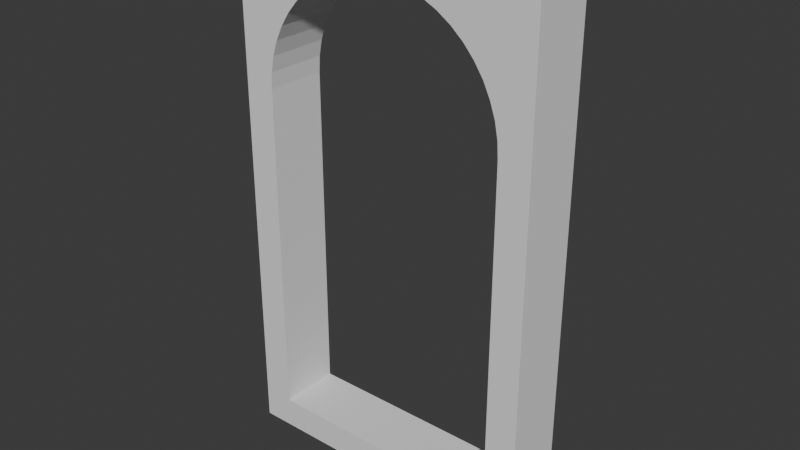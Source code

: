 # Source: window1.blend  (saved by Blender 4.0.36; exported with 4.5.12 LTS)
import bpy
from mathutils import Matrix  # noqa: F401  (used for matrix-valued properties, if any)

bpy.ops.wm.read_factory_settings(use_empty=True)
scene = bpy.context.scene
scene.name = 'Scene'

# ---- collections
col_collection = bpy.data.collections.new('Collection'); scene.collection.children.link(col_collection)

# ---- world
world_world = bpy.data.worlds.new('World'); scene.world = world_world
world_world.use_nodes = True; world_world.node_tree.nodes.clear()
_N = world_world.node_tree.nodes; _L = world_world.node_tree.links
n0 = _N.new('ShaderNodeOutputWorld'); n0.name = 'World Output'; n0.location = (300, 300)
n1 = _N.new('ShaderNodeBackground'); n1.name = 'Background'; n1.location = (10, 300)
n1.inputs[0].default_value = (0.05088, 0.05088, 0.05088, 1.0)
_L.new(n1.outputs[0], n0.inputs[0])
n0.is_active_output = True
world_world.color = (0.05088, 0.05088, 0.05088)
world_world.use_sun_shadow = False
world_world.sun_shadow_jitter_overblur = 0.0

# ---- meshes
me_cube_001 = bpy.data.meshes.new('Cube.001')
me_cube_001.from_pydata([(8.538e-05, 1.0, -15.0), (8.538e-05, 1.0, 1.5), (0.05157, 1.0, 2.283), (0.2048, 1.0, 3.053), (0.4572, 1.0, 3.796), (0.8045, 1.0, 4.5), (1.241, 1.0, 5.152), (1.758, 1.0, 5.742), (2.348, 1.0, 6.26), (3.001, 1.0, 6.695), (3.705, 1.0, 7.042), (4.448, 1.0, 7.295), (5.218, 1.0, 7.448), (6.001, 1.0, 7.499), (6.784, 1.0, 7.447), (7.554, 1.0, 7.294), (8.297, 1.0, 7.042), (9.001, 1.0, 6.694), (9.653, 1.0, 6.258), (10.24, 1.0, 5.741), (10.76, 1.0, 5.151), (11.2, 1.0, 4.498), (11.54, 1.0, 3.794), (11.8, 1.0, 3.051), (11.95, 1.0, 2.281), (12.0, 1.0, 1.498), (12.0, 1.0, -15.0), (8.538e-05, -2.0, -15.0), (8.538e-05, -2.0, 1.5), (0.05157, -2.0, 2.283), (0.2048, -2.0, 3.053), (0.4572, -2.0, 3.796), (0.8045, -2.0, 4.5), (1.241, -2.0, 5.152), (1.758, -2.0, 5.742), (2.348, -2.0, 6.26), (3.001, -2.0, 6.695), (3.705, -2.0, 7.042), (4.448, -2.0, 7.295), (5.218, -2.0, 7.448), (6.001, -2.0, 7.499), (6.784, -2.0, 7.447), (7.554, -2.0, 7.294), (8.297, -2.0, 7.042), (9.001, -2.0, 6.694), (9.653, -2.0, 6.258), (10.24, -2.0, 5.741), (10.76, -2.0, 5.151), (11.2, -2.0, 4.498), (11.54, -2.0, 3.794), (11.8, -2.0, 3.051), (11.95, -2.0, 2.281), (12.0, -2.0, 1.498), (12.0, -2.0, -15.0), (-1.502, 1.0, -16.5), (13.5, 1.0, -16.5), (-1.502, -2.0, -16.5), (13.5, -2.0, -16.5), (13.5, 1.0, -16.5), (13.5, -2.0, -16.5), (13.5, -2.0, 9.011), (13.5, 1.0, 9.011), (-1.502, 1.0, 9.009), (-1.502, -2.0, 9.009), (6.0, -2.0, 9.01), (6.0, 1.0, 9.01)], [(55, 57), (55, 58)], [(54, 55, 59, 56), (53, 27, 56, 57), (26, 55, 54, 0), (63, 64, 65, 62), (28, 63, 56, 27), (2, 62, 3), (60, 61, 65, 64), (58, 61, 60, 59), (54, 56, 63, 62), (1, 62, 2), (62, 4, 3), (4, 62, 5), (62, 6, 5), (62, 7, 6), (7, 62, 8), (62, 9, 8), (10, 65, 11), (65, 10, 9, 62), (65, 12, 11), (12, 65, 13), (13, 65, 14), (65, 15, 14), (15, 65, 16), (61, 18, 17), (61, 17, 16, 65), (18, 61, 19), (61, 20, 19), (20, 61, 21), (21, 61, 22), (61, 23, 22), (23, 61, 24), (24, 61, 25), (25, 61, 55, 26), (63, 28, 29), (52, 53, 57, 60), (29, 30, 63), (30, 31, 63), (63, 31, 32), (32, 33, 63), (33, 34, 63), (63, 34, 35), (35, 36, 63), (64, 37, 38), (64, 63, 36, 37), (38, 39, 64), (64, 39, 40), (40, 41, 64), (41, 42, 64), (64, 42, 43), (44, 45, 60), (60, 64, 43, 44), (60, 45, 46), (46, 47, 60), (60, 47, 48), (60, 48, 49), (49, 50, 60), (60, 50, 51), (51, 52, 60), (57, 59, 60), (0, 54, 62, 1)])
_uv = me_cube_001.uv_layers.new(name='UVMap')
_uv.uv.foreach_set('vector', [0.9286, 0.5067, 0.9286, 0.8639, 0.8572, 0.8639, 0.8572, 0.5067, 0.03574, 0.5717, 0.3214, 0.5717, 0.3572, 0.6074, 0.0, 0.6074, 0.6786, 0.5717, 0.7144, 0.6074, 0.3572, 0.6074, 0.3929, 0.5717, 0.9231, 0.3847, 0.9231, 0.1923, 1.0, 0.1923, 1.0, 0.3847, 0.3461, 0.1926, 0.3847, 5.543e-05, 0.3847, 0.6541, 0.3461, 0.6156, 0.4245, 0.1725, 0.3847, 5.543e-05, 0.4284, 0.1528, 0.9231, 8.549e-09, 1.0, 5.188e-09, 1.0, 0.1923, 0.9231, 0.1923, 0.7693, 0.6541, 0.7693, -2.445e-08, 0.8462, -2.445e-08, 0.8462, 0.6541, 0.9231, 0.654, 0.8462, 0.654, 0.8462, -2.445e-08, 0.9231, -2.445e-08, 0.4232, 0.1926, 0.3847, 5.543e-05, 0.4245, 0.1725, 0.3847, 5.543e-05, 0.4349, 0.1337, 0.4284, 0.1528, 0.4349, 0.1337, 0.3847, 5.543e-05, 0.4438, 0.1157, 0.3847, 5.543e-05, 0.455, 0.09894, 0.4438, 0.1157, 0.3847, 5.543e-05, 0.4682, 0.08382, 0.455, 0.09894, 0.4682, 0.08382, 0.3847, 5.543e-05, 0.4834, 0.07055, 0.3847, 5.543e-05, 0.5001, 0.05938, 0.4834, 0.07055, 0.5181, 0.05048, 0.577, 2.77e-05, 0.5372, 0.04402, 0.577, 2.77e-05, 0.5181, 0.05048, 0.5001, 0.05938, 0.3847, 5.543e-05, 0.577, 2.77e-05, 0.5569, 0.04009, 0.5372, 0.04402, 0.5569, 0.04009, 0.577, 2.77e-05, 0.577, 0.03878, 0.577, 0.03878, 0.577, 2.77e-05, 0.5971, 0.0401, 0.577, 2.77e-05, 0.6168, 0.04403, 0.5971, 0.0401, 0.6168, 0.04403, 0.577, 2.77e-05, 0.6359, 0.0505, 0.7693, -2.445e-08, 0.6706, 0.07059, 0.6539, 0.0594, 0.7693, -2.445e-08, 0.6539, 0.0594, 0.6359, 0.0505, 0.577, 2.77e-05, 0.6706, 0.07059, 0.7693, -2.445e-08, 0.6858, 0.08385, 0.7693, -2.445e-08, 0.699, 0.09898, 0.6858, 0.08385, 0.699, 0.09898, 0.7693, -2.445e-08, 0.7102, 0.1157, 0.7102, 0.1157, 0.7693, -2.445e-08, 0.7191, 0.1338, 0.7693, -2.445e-08, 0.7256, 0.1528, 0.7191, 0.1338, 0.7256, 0.1528, 0.7693, -2.445e-08, 0.7295, 0.1726, 0.7295, 0.1726, 0.7693, -2.445e-08, 0.7308, 0.1926, 0.6786, 0.1789, 0.7144, -2.27e-08, 0.7144, 0.6074, 0.6786, 0.5717, 0.3847, 5.543e-05, 0.3461, 0.1926, 0.3448, 0.1725, 0.03575, 0.1789, 0.03574, 0.5717, 0.0, 0.6074, 0.0, -2.27e-08, 0.3448, 0.1725, 0.3409, 0.1528, 0.3847, 5.543e-05, 0.3409, 0.1528, 0.3344, 0.1337, 0.3847, 5.543e-05, 0.3847, 5.543e-05, 0.3344, 0.1337, 0.3255, 0.1157, 0.3255, 0.1157, 0.3143, 0.09894, 0.3847, 5.543e-05, 0.3143, 0.09894, 0.3011, 0.08382, 0.3847, 5.543e-05, 0.3847, 5.543e-05, 0.3011, 0.08382, 0.2859, 0.07055, 0.2859, 0.07055, 0.2692, 0.05938, 0.3847, 5.543e-05, 0.1923, 2.77e-05, 0.2512, 0.05048, 0.2321, 0.04402, 0.1923, 2.77e-05, 0.3847, 5.543e-05, 0.2692, 0.05938, 0.2512, 0.05048, 0.2321, 0.04402, 0.2124, 0.04009, 0.1923, 2.77e-05, 0.1923, 2.77e-05, 0.2124, 0.04009, 0.1923, 0.03878, 0.1923, 0.03878, 0.1722, 0.0401, 0.1923, 2.77e-05, 0.1722, 0.0401, 0.1525, 0.04403, 0.1923, 2.77e-05, 0.1923, 2.77e-05, 0.1525, 0.04403, 0.1334, 0.0505, 0.1154, 0.0594, 0.09866, 0.07059, 0.0, -2.445e-08, 0.0, -2.445e-08, 0.1923, 2.77e-05, 0.1334, 0.0505, 0.1154, 0.0594, 0.0, -2.445e-08, 0.09866, 0.07059, 0.08354, 0.08385, 0.08354, 0.08385, 0.07027, 0.09898, 0.0, -2.445e-08, 0.0, -2.445e-08, 0.07027, 0.09898, 0.0591, 0.1157, 0.0, -2.445e-08, 0.0591, 0.1157, 0.0502, 0.1338, 0.0502, 0.1338, 0.04373, 0.1528, 0.0, -2.445e-08, 0.0, -2.445e-08, 0.04373, 0.1528, 0.03981, 0.1726, 0.03981, 0.1726, 0.0385, 0.1926, 0.0, -2.445e-08, 0.1428, 0.6074, 0.1428, 0.6074, 0.1428, 0.6074, 0.4232, 0.6156, 0.3847, 0.6541, 0.3847, 5.543e-05, 0.4232, 0.1926])
me_cube_001.materials.append(None)
me_cube_001.update()
me_cube_002 = bpy.data.meshes.new('Cube.002')
me_cube_002.from_pydata([(8.538e-05, 1.0, -15.0), (8.538e-05, 1.0, 1.5), (0.05157, 1.0, 2.283), (0.2048, 1.0, 3.053), (0.4572, 1.0, 3.796), (0.8045, 1.0, 4.5), (1.241, 1.0, 5.152), (1.758, 1.0, 5.742), (2.348, 1.0, 6.26), (3.001, 1.0, 6.695), (3.705, 1.0, 7.042), (4.448, 1.0, 7.295), (5.218, 1.0, 7.448), (6.001, 1.0, 7.499), (6.784, 1.0, 7.447), (7.554, 1.0, 7.294), (8.297, 1.0, 7.042), (9.001, 1.0, 6.694), (9.653, 1.0, 6.258), (10.24, 1.0, 5.741), (10.76, 1.0, 5.151), (11.2, 1.0, 4.498), (11.54, 1.0, 3.794), (11.8, 1.0, 3.051), (11.95, 1.0, 2.281), (12.0, 1.0, 1.498), (12.0, 1.0, -15.0), (8.538e-05, -2.0, -15.0), (8.538e-05, -2.0, 1.5), (0.05157, -2.0, 2.283), (0.2048, -2.0, 3.053), (0.4572, -2.0, 3.796), (0.8045, -2.0, 4.5), (1.241, -2.0, 5.152), (1.758, -2.0, 5.742), (2.348, -2.0, 6.26), (3.001, -2.0, 6.695), (3.705, -2.0, 7.042), (4.448, -2.0, 7.295), (5.218, -2.0, 7.448), (6.001, -2.0, 7.499), (6.784, -2.0, 7.447), (7.554, -2.0, 7.294), (8.297, -2.0, 7.042), (9.001, -2.0, 6.694), (9.653, -2.0, 6.258), (10.24, -2.0, 5.741), (10.76, -2.0, 5.151), (11.2, -2.0, 4.498), (11.54, -2.0, 3.794), (11.8, -2.0, 3.051), (11.95, -2.0, 2.281), (12.0, -2.0, 1.498), (12.0, -2.0, -15.0), (10.24, -0.4998, 5.741), (8.538e-05, -0.4998, -15.0), (9.001, -0.4998, 6.694), (9.653, -0.4998, 6.258), (7.554, -0.4998, 7.294), (8.297, -0.4998, 7.042), (11.95, -0.4998, 2.281), (6.001, -0.4998, 7.499), (11.8, -0.4998, 3.051), (6.784, -0.4998, 7.447), (12.0, -0.4998, 1.498), (8.538e-05, -0.4998, 1.5), (12.0, -0.4998, -15.0), (5.218, -0.4998, 7.448), (3.705, -0.4998, 7.042), (4.448, -0.4998, 7.295), (2.348, -0.4998, 6.26), (3.001, -0.4998, 6.695), (1.241, -0.4998, 5.152), (1.758, -0.4998, 5.742), (11.54, -0.4998, 3.794), (11.2, -0.4998, 4.498), (0.8045, -0.4998, 4.5), (0.2048, -0.4998, 3.053), (0.05157, -0.4998, 2.283), (10.76, -0.4998, 5.151), (0.4572, -0.4998, 3.796)], [], [(55, 65, 28, 27), (69, 67, 39, 38), (72, 73, 34, 33), (70, 35, 34, 73), (69, 38, 37, 68), (68, 37, 36, 71), (76, 72, 33, 32), (64, 66, 53, 52), (78, 29, 28, 65), (76, 32, 31, 80), (77, 80, 31, 30), (78, 77, 30, 29), (60, 62, 23, 24), (60, 24, 25, 64), (62, 74, 22, 23), (75, 48, 47, 79), (74, 49, 48, 75), (54, 57, 18, 19), (54, 19, 20, 79), (56, 17, 18, 57), (58, 15, 16, 59), (56, 59, 16, 17), (58, 63, 14, 15), (61, 67, 12, 13), (61, 13, 14, 63), (70, 71, 36, 35), (55, 66, 26, 0), (27, 53, 66, 55), (8, 9, 71, 70), (40, 61, 63, 41), (40, 39, 67, 61), (42, 41, 63, 58), (44, 43, 59, 56), (42, 58, 59, 43), (44, 56, 57, 45), (46, 54, 79, 47), (46, 45, 57, 54), (22, 74, 75, 21), (21, 75, 79, 20), (50, 49, 74, 62), (51, 60, 64, 52), (51, 50, 62, 60), (2, 3, 77, 78), (3, 4, 80, 77), (5, 76, 80, 4), (2, 78, 65, 1), (25, 26, 66, 64), (5, 6, 72, 76), (10, 68, 71, 9), (11, 69, 68, 10), (8, 70, 73, 7), (6, 7, 73, 72), (11, 12, 67, 69), (0, 1, 65, 55)])
_uv = me_cube_002.uv_layers.new(name='UVMap')
_uv.uv.foreach_set('vector', [0.8929, 0.5067, 0.8929, 0.1225, 0.9286, 0.1225, 0.9286, 0.5067, 0.1071, 0.7294, 0.1071, 0.7109, 0.1428, 0.7109, 0.1428, 0.7294, 0.8929, 0.03127, 0.8929, 0.01497, 0.9286, 0.01497, 0.9286, 0.03127, 0.8929, 1.135e-08, 0.9286, 1.135e-08, 0.9286, 0.01497, 0.8929, 0.01497, 0.1071, 0.7294, 0.1428, 0.7294, 0.1428, 0.7475, 0.1071, 0.7475, 0.1071, 0.7475, 0.1428, 0.7475, 0.1428, 0.7647, 0.1071, 0.7647, 0.8929, 0.04862, 0.8929, 0.03127, 0.9286, 0.03127, 0.9286, 0.04862, 0.9643, 0.1225, 0.9643, 0.5067, 0.9286, 0.5067, 0.9286, 0.1225, 0.8929, 0.104, 0.9286, 0.104, 0.9286, 0.1225, 0.8929, 0.1225, 0.8929, 0.04862, 0.9286, 0.04862, 0.9286, 0.06673, 0.8929, 0.06673, 0.8929, 0.08528, 0.8929, 0.06673, 0.9286, 0.06673, 0.9286, 0.08528, 0.8929, 0.104, 0.8929, 0.08528, 0.9286, 0.08528, 0.9286, 0.104, 0.9643, 0.104, 0.9643, 0.08529, 1.0, 0.08529, 1.0, 0.104, 0.9643, 0.104, 1.0, 0.104, 1.0, 0.1225, 0.9643, 0.1225, 0.9643, 0.08529, 0.9643, 0.06673, 1.0, 0.06673, 1.0, 0.08529, 0.9643, 0.04862, 0.9286, 0.04862, 0.9286, 0.03127, 0.9643, 0.03127, 0.9643, 0.06673, 0.9286, 0.06673, 0.9286, 0.04862, 0.9643, 0.04862, 0.9643, 0.01497, 0.9643, 0.0, 1.0, 0.0, 1.0, 0.01497, 0.9643, 0.01497, 1.0, 0.01497, 1.0, 0.03127, 0.9643, 0.03127, 0.1071, 0.6222, 0.07141, 0.6222, 0.07141, 0.6074, 0.1071, 0.6074, 0.1071, 0.6556, 0.07141, 0.6556, 0.07141, 0.6384, 0.1071, 0.6384, 0.1071, 0.6222, 0.1071, 0.6384, 0.07141, 0.6384, 0.07141, 0.6222, 0.1071, 0.6556, 0.1071, 0.6737, 0.07141, 0.6737, 0.07141, 0.6556, 0.1071, 0.6922, 0.1071, 0.7109, 0.07141, 0.7109, 0.07141, 0.6922, 0.1071, 0.6922, 0.07141, 0.6922, 0.07141, 0.6737, 0.1071, 0.6737, 0.1071, 0.7809, 0.1071, 0.7647, 0.1428, 0.7647, 0.1428, 0.7809, 0.0357, 0.8931, 0.0357, 0.6074, 0.07141, 0.6074, 0.07141, 0.8931, 1.35e-08, 0.8931, 1.008e-09, 0.6074, 0.0357, 0.6074, 0.0357, 0.8931, 0.07141, 0.7809, 0.07141, 0.7647, 0.1071, 0.7647, 0.1071, 0.7809, 0.1428, 0.6922, 0.1071, 0.6922, 0.1071, 0.6737, 0.1428, 0.6737, 0.1428, 0.6922, 0.1428, 0.7109, 0.1071, 0.7109, 0.1071, 0.6922, 0.1428, 0.6556, 0.1428, 0.6737, 0.1071, 0.6737, 0.1071, 0.6556, 0.1428, 0.6222, 0.1428, 0.6384, 0.1071, 0.6384, 0.1071, 0.6222, 0.1428, 0.6556, 0.1071, 0.6556, 0.1071, 0.6384, 0.1428, 0.6384, 0.1428, 0.6222, 0.1071, 0.6222, 0.1071, 0.6074, 0.1428, 0.6074, 0.9286, 0.01497, 0.9643, 0.01497, 0.9643, 0.03127, 0.9286, 0.03127, 0.9286, 0.01497, 0.9286, 0.0, 0.9643, 0.0, 0.9643, 0.01497, 1.0, 0.06673, 0.9643, 0.06673, 0.9643, 0.04862, 1.0, 0.04862, 1.0, 0.04862, 0.9643, 0.04862, 0.9643, 0.03127, 1.0, 0.03127, 0.9286, 0.08529, 0.9286, 0.06673, 0.9643, 0.06673, 0.9643, 0.08529, 0.9286, 0.104, 0.9643, 0.104, 0.9643, 0.1225, 0.9286, 0.1225, 0.9286, 0.104, 0.9286, 0.08529, 0.9643, 0.08529, 0.9643, 0.104, 0.8572, 0.104, 0.8572, 0.08528, 0.8929, 0.08528, 0.8929, 0.104, 0.8572, 0.08528, 0.8572, 0.06673, 0.8929, 0.06673, 0.8929, 0.08528, 0.8572, 0.04862, 0.8929, 0.04862, 0.8929, 0.06673, 0.8572, 0.06673, 0.8572, 0.104, 0.8929, 0.104, 0.8929, 0.1225, 0.8572, 0.1225, 1.0, 0.1225, 1.0, 0.5067, 0.9643, 0.5067, 0.9643, 0.1225, 0.8572, 0.04862, 0.8572, 0.03127, 0.8929, 0.03127, 0.8929, 0.04862, 0.07141, 0.7475, 0.1071, 0.7475, 0.1071, 0.7647, 0.07141, 0.7647, 0.07141, 0.7294, 0.1071, 0.7294, 0.1071, 0.7475, 0.07141, 0.7475, 0.8572, 1.135e-08, 0.8929, 1.135e-08, 0.8929, 0.01497, 0.8572, 0.01497, 0.8572, 0.03127, 0.8572, 0.01497, 0.8929, 0.01497, 0.8929, 0.03127, 0.07141, 0.7294, 0.07141, 0.7109, 0.1071, 0.7109, 0.1071, 0.7294, 0.8572, 0.5067, 0.8572, 0.1225, 0.8929, 0.1225, 0.8929, 0.5067])
me_cube_002.update()

# ---- objects
ob_cube = bpy.data.objects.new('Cube', me_cube_001)
ob_cube_001 = bpy.data.objects.new('Cube.001', me_cube_002)

# ---- transforms, parenting, visibility, modifiers, constraints
ob_cube.location = (0.0, 0.0, 1.001)
ob_cube_001.parent = ob_cube
ob_cube_001.matrix_parent_inverse = Matrix(((1.0, -0.0, 0.0, -0.0), (-0.0, 1.0, -0.0, 0.0), (0.0, -0.0, 1.0, -1.001), (-0.0, 0.0, -0.0, 1.0)))
ob_cube_001.location = (0.0, 0.0, 1.001)

# ---- collection membership
col_collection.objects.link(ob_cube)
col_collection.objects.link(ob_cube_001)

# ---- scene / render settings (as saved in the file)
scene.frame_start = 1; scene.frame_end = 250; scene.frame_set(1)
scene.render.engine = 'BLENDER_EEVEE_NEXT'
scene.cycles.sampling_pattern = 'TABULATED_SOBOL'
bpy.context.view_layer.update()

# ---- added for rendering (the .blend has no active camera and no usable light): camera, sun
cam_auto = bpy.data.cameras.new('AutoCamera')
cam_auto.lens = 50.0
cam_auto.sensor_width = 36.0
cam_auto.clip_end = 1000.0
ob_auto_camera = bpy.data.objects.new('AutoCamera', cam_auto)
scene.collection.objects.link(ob_auto_camera)
ob_auto_camera.location = (33.5245, -33.5294, 19.2755)
ob_auto_camera.rotation_euler = (1.09748, -7.21219e-08, 0.694738)
scene.camera = ob_auto_camera
light_auto_sun = bpy.data.lights.new('AutoSun', 'SUN')
light_auto_sun.energy = 3.0
light_auto_sun.angle = 0.0523599
ob_auto_sun = bpy.data.objects.new('AutoSun', light_auto_sun)
scene.collection.objects.link(ob_auto_sun)
ob_auto_sun.rotation_euler = (0.872665, 0.174533, 0.523599)
bpy.context.view_layer.update()
